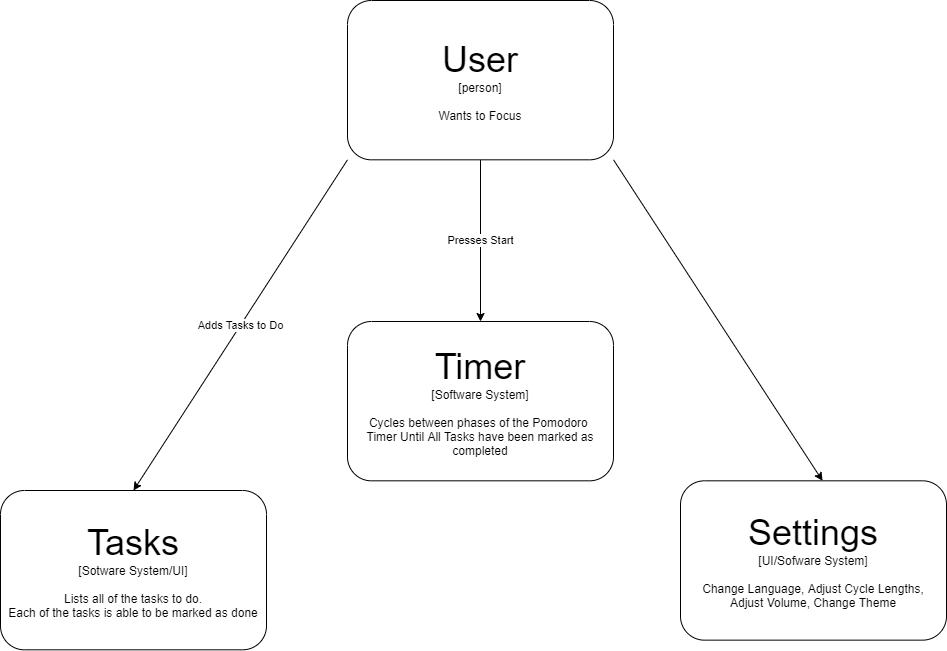

The diagram above was exported from draw.io. Its source (the exported page's mxGraphModel, read from the mxfile embedded in the PNG):
<mxGraphModel dx="1147" dy="790" grid="1" gridSize="10" guides="1" tooltips="1" connect="1" arrows="1" fold="1" page="1" pageScale="1" pageWidth="1000" pageHeight="1000" math="0" shadow="0">
  <root>
    <mxCell id="0" />
    <mxCell id="1" parent="0" />
    <mxCell id="37" value="Adds Tasks to Do" style="edgeStyle=none;rounded=0;orthogonalLoop=1;jettySize=auto;html=1;exitX=0;exitY=1;exitDx=0;exitDy=0;entryX=0.5;entryY=0;entryDx=0;entryDy=0;" edge="1" parent="1" source="25" target="29">
      <mxGeometry relative="1" as="geometry" />
    </mxCell>
    <mxCell id="38" value="Presses Start" style="edgeStyle=none;rounded=0;orthogonalLoop=1;jettySize=auto;html=1;exitX=0.5;exitY=1;exitDx=0;exitDy=0;entryX=0.5;entryY=0;entryDx=0;entryDy=0;" edge="1" parent="1" source="25" target="27">
      <mxGeometry relative="1" as="geometry" />
    </mxCell>
    <mxCell id="43" style="edgeStyle=none;rounded=0;orthogonalLoop=1;jettySize=auto;html=1;exitX=1;exitY=1;exitDx=0;exitDy=0;entryX=0.534;entryY=0;entryDx=0;entryDy=0;entryPerimeter=0;" edge="1" parent="1" source="25" target="26">
      <mxGeometry relative="1" as="geometry" />
    </mxCell>
    <mxCell id="25" value="&lt;font style=&quot;font-size: 36px&quot;&gt;User&lt;/font&gt;&lt;br&gt;[person]&lt;br&gt;&lt;br&gt;Wants to Focus" style="rounded=1;whiteSpace=wrap;html=1;" vertex="1" parent="1">
      <mxGeometry x="367.00333333333333" y="20" width="266" height="159.32203389830508" as="geometry" />
    </mxCell>
    <mxCell id="26" value="&lt;span style=&quot;font-size: 36px&quot;&gt;Settings&lt;br&gt;&lt;/span&gt;[UI/Sofware System]&lt;br&gt;&lt;br&gt;Change Language, Adjust Cycle Lengths,&lt;br&gt;Adjust Volume, Change Theme" style="rounded=1;whiteSpace=wrap;html=1;" vertex="1" parent="1">
      <mxGeometry x="700.0033333333333" y="500.32" width="266" height="159.32203389830508" as="geometry" />
    </mxCell>
    <mxCell id="27" value="&lt;font style=&quot;font-size: 36px&quot;&gt;Timer&lt;/font&gt;&lt;br&gt;[Software System]&lt;br&gt;&lt;br&gt;Cycles between phases of the Pomodoro&amp;nbsp;&lt;br&gt;Timer Until All Tasks have been marked as completed" style="rounded=1;whiteSpace=wrap;html=1;" vertex="1" parent="1">
      <mxGeometry x="367.00333333333333" y="341" width="266" height="159.32203389830508" as="geometry" />
    </mxCell>
    <mxCell id="29" value="&lt;font style=&quot;font-size: 36px&quot;&gt;Tasks&lt;/font&gt;&lt;br&gt;[Sotware System/UI]&lt;br&gt;&lt;br&gt;Lists all of the tasks to do.&lt;br&gt;Each of the tasks is able to be marked as done" style="rounded=1;whiteSpace=wrap;html=1;" vertex="1" parent="1">
      <mxGeometry x="20.00333333333333" y="510" width="266" height="159.32203389830508" as="geometry" />
    </mxCell>
  </root>
</mxGraphModel>